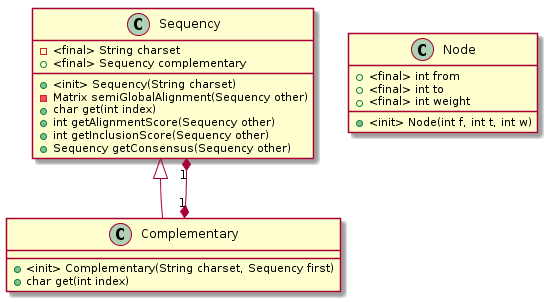

The diagram above was rendered by PlantUML. Its source (embedded in the PNG):
@startuml
class Sequency {
	-<final> String charset
	+<final> Sequency complementary
	+<init> Sequency(String charset)
	-Matrix semiGlobalAlignment(Sequency other)
	+char get(int index)
	+int getAlignmentScore(Sequency other)
	+int getInclusionScore(Sequency other)
	+Sequency getConsensus(Sequency other)
}
class Complementary {
	+<init> Complementary(String charset, Sequency first)
	+char get(int index)
}
class Node {
	+<final> int from
	+<final> int to
	+<final> int weight
	+<init> Node(int f, int t, int w)
}
Sequency <|-- Complementary
Sequency "1" *--* "1" Complementary
@enduml